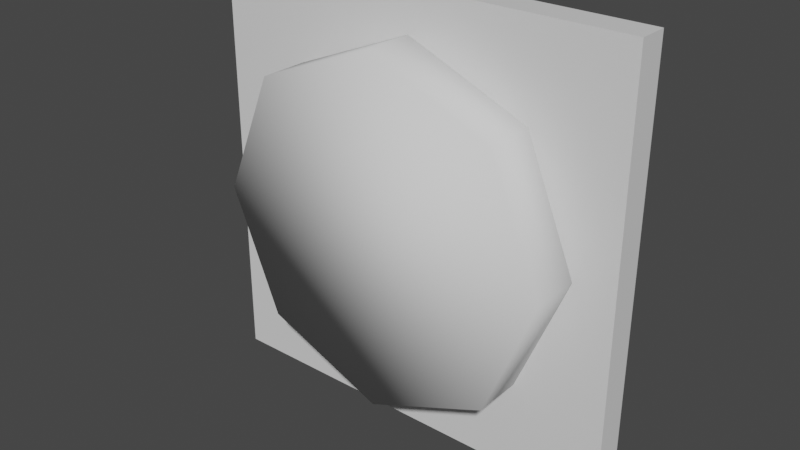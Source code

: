 # Source: button.blend  (saved by Blender 2.80.75; exported with 4.5.12 LTS)
import bpy
from mathutils import Matrix  # noqa: F401  (used for matrix-valued properties, if any)

bpy.ops.wm.read_factory_settings(use_empty=True)
scene = bpy.context.scene
scene.name = 'Scene'

# ---- collections
col_collection = bpy.data.collections.new('Collection'); scene.collection.children.link(col_collection)

# ---- materials (node trees are filled in below, after node groups)
mat_material = bpy.data.materials.new('Material')
mat_material.alpha_threshold = 0.0
mat_material.use_transparent_shadow = False
mat_material.line_color = (0.0, 0.0, 0.0, 1.0)

# ---- material node trees
mat_material.use_nodes = True; mat_material.node_tree.nodes.clear()
_N = mat_material.node_tree.nodes; _L = mat_material.node_tree.links
n0 = _N.new('ShaderNodeOutputMaterial'); n0.name = 'Material Output'; n0.location = (300, 300)
n1 = _N.new('ShaderNodeBsdfPrincipled'); n1.name = 'Principled BSDF'; n1.location = (10, 300)
n1.distribution = 'GGX'
n1.subsurface_method = 'BURLEY'
n1.inputs[2].default_value = 0.4
n1.inputs[3].default_value = 1.45
n1.inputs[27].default_value = (0.0, 0.0, 0.0, 1.0)
n1.inputs[28].default_value = 1.0
_L.new(n1.outputs[0], n0.inputs[0])
n0.is_active_output = True

# ---- world
world_world = bpy.data.worlds.new('World'); scene.world = world_world
world_world.use_nodes = True; world_world.node_tree.nodes.clear()
_N = world_world.node_tree.nodes; _L = world_world.node_tree.links
n0 = _N.new('ShaderNodeOutputWorld'); n0.name = 'World Output'; n0.location = (300, 300)
n1 = _N.new('ShaderNodeBackground'); n1.name = 'Background'; n1.location = (10, 300)
n1.inputs[0].default_value = (0.05088, 0.05088, 0.05088, 1.0)
_L.new(n1.outputs[0], n0.inputs[0])
n0.is_active_output = True
world_world.color = (0.05088, 0.05088, 0.05088)
world_world.use_sun_shadow = False
world_world.sun_shadow_jitter_overblur = 0.0

# ---- meshes
me_cube = bpy.data.meshes.new('Cube')
me_cube.from_pydata([(0.494, 0.03428, 0.494), (0.494, 0.03428, -0.494), (0.494, -0.03428, 0.494), (0.494, -0.03428, -0.494), (-0.494, 0.03428, 0.494), (-0.494, 0.03428, -0.494), (-0.494, -0.03428, 0.494), (-0.494, -0.03428, -0.494)], [], [(0, 4, 6, 2), (3, 2, 6, 7), (7, 6, 4, 5), (5, 1, 3, 7), (1, 0, 2, 3), (5, 4, 0, 1)])
_uv = me_cube.uv_layers.new(name='UVMap')
_uv.uv.foreach_set('vector', [0.375, 0.0, 0.625, 0.0, 0.625, 0.25, 0.375, 0.25, 0.375, 0.25, 0.625, 0.25, 0.625, 0.5, 0.375, 0.5, 0.375, 0.5, 0.625, 0.5, 0.625, 0.75, 0.375, 0.75, 0.375, 0.75, 0.625, 0.75, 0.625, 1.0, 0.375, 1.0, 0.125, 0.5, 0.375, 0.5, 0.375, 0.75, 0.125, 0.75, 0.625, 0.5, 0.875, 0.5, 0.875, 0.75, 0.625, 0.75])
me_cube.materials.append(mat_material)
me_cube.use_remesh_preserve_volume = False
me_cube.use_remesh_preserve_attributes = False
me_cube.use_mirror_vertex_groups = False
me_cube.update()
me_cylinder = bpy.data.meshes.new('Cylinder')
me_cylinder.from_pydata([(0.0, -0.01851, 0.4), (0.0, -0.1486, 0.4), (0.2829, -0.01851, 0.2829), (0.2829, -0.1486, 0.2829), (0.4, -0.01851, -1.464e-08), (0.4, -0.1486, -2.033e-08), (0.2829, -0.01851, -0.2829), (0.2829, -0.1486, -0.2829), (-3.497e-08, -0.01851, -0.4), (-3.497e-08, -0.1486, -0.4), (-0.2829, -0.01851, -0.2829), (-0.2829, -0.1486, -0.2829), (-0.4, -0.01851, 7.614e-09), (-0.4, -0.1486, 1.927e-09), (-0.2829, -0.01851, 0.2829), (-0.2829, -0.1486, 0.2829)], [], [(0, 1, 3, 2), (2, 3, 5, 4), (4, 5, 7, 6), (6, 7, 9, 8), (8, 9, 11, 10), (10, 11, 13, 12), (3, 1, 15, 13, 11, 9, 7, 5), (12, 13, 15, 14), (14, 15, 1, 0), (0, 2, 4, 6, 8, 10, 12, 14)])
me_cylinder.polygons.foreach_set('use_smooth', [True] * 10)
_uv = me_cylinder.uv_layers.new(name='UVMap')
_uv.uv.foreach_set('vector', [1.0, 0.5, 1.0, 1.0, 0.875, 1.0, 0.875, 0.5, 0.875, 0.5, 0.875, 1.0, 0.75, 1.0, 0.75, 0.5, 0.75, 0.5, 0.75, 1.0, 0.625, 1.0, 0.625, 0.5, 0.625, 0.5, 0.625, 1.0, 0.5, 1.0, 0.5, 0.5, 0.5, 0.5, 0.5, 1.0, 0.375, 1.0, 0.375, 0.5, 0.375, 0.5, 0.375, 1.0, 0.25, 1.0, 0.25, 0.5, 0.4197, 0.4197, 0.25, 0.49, 0.08029, 0.4197, 0.01, 0.25, 0.08029, 0.08029, 0.25, 0.01, 0.4197, 0.08029, 0.49, 0.25, 0.25, 0.5, 0.25, 1.0, 0.125, 1.0, 0.125, 0.5, 0.125, 0.5, 0.125, 1.0, 0.0, 1.0, 0.0, 0.5, 0.75, 0.49, 0.9197, 0.4197, 0.99, 0.25, 0.9197, 0.08029, 0.75, 0.01, 0.5803, 0.08029, 0.51, 0.25, 0.5803, 0.4197])
me_cylinder.use_remesh_preserve_volume = False
me_cylinder.use_remesh_preserve_attributes = False
me_cylinder.use_mirror_vertex_groups = False
me_cylinder.update()

# ---- objects
ob_cube = bpy.data.objects.new('Cube', me_cube)
ob_cylinder = bpy.data.objects.new('Cylinder', me_cylinder)

# ---- transforms, parenting, visibility, modifiers, constraints
ob_cube.location = (0.0, 0.0, 0.0)
ob_cube.lock_rotations_4d = False
ob_cube.empty_display_type = 'ARROWS'
ob_cube.lineart.crease_threshold = 0.0
ob_cylinder.location = (0.0, 0.0, 0.0)
ob_cylinder.lineart.crease_threshold = 0.0

# ---- collection membership
col_collection.objects.link(ob_cube)
col_collection.objects.link(ob_cylinder)

# ---- scene / render settings (as saved in the file)
scene.frame_start = 1; scene.frame_end = 250; scene.frame_set(1)
scene.render.engine = 'BLENDER_EEVEE_NEXT'
scene.cycles.use_denoising = False
scene.cycles.samples = 128
scene.cycles.sampling_pattern = 'TABULATED_SOBOL'
scene.cycles.use_adaptive_sampling = False
scene.cycles.use_light_tree = False
scene.view_settings.view_transform = 'Filmic'
bpy.context.view_layer.update()

# ---- added for rendering (the .blend has no active camera and no usable light): camera, sun
cam_auto = bpy.data.cameras.new('AutoCamera')
cam_auto.lens = 50.0
cam_auto.sensor_width = 36.0
cam_auto.clip_end = 1000.0
ob_auto_camera = bpy.data.objects.new('AutoCamera', cam_auto)
scene.collection.objects.link(ob_auto_camera)
ob_auto_camera.location = (1.30381, -1.62173, 1.04305)
ob_auto_camera.rotation_euler = (1.09748, -7.21219e-08, 0.694738)
scene.camera = ob_auto_camera
light_auto_sun = bpy.data.lights.new('AutoSun', 'SUN')
light_auto_sun.energy = 3.0
light_auto_sun.angle = 0.0523599
ob_auto_sun = bpy.data.objects.new('AutoSun', light_auto_sun)
scene.collection.objects.link(ob_auto_sun)
ob_auto_sun.rotation_euler = (0.872665, 0.174533, 0.523599)
bpy.context.view_layer.update()
